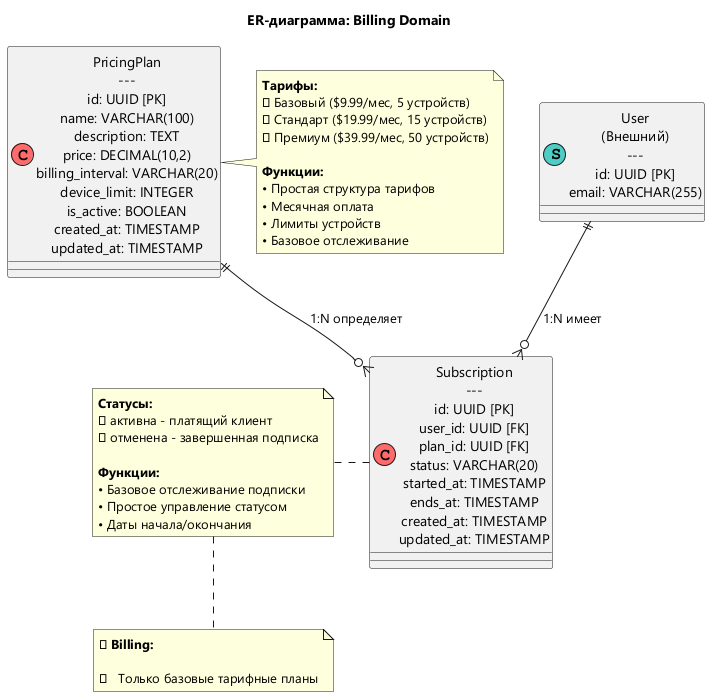

The diagram above was rendered by PlantUML. Its source (embedded in the PNG):
@startuml
!pragma charset UTF-8
skinparam defaultFontName "Segoe UI"
!define CORE_ENTITY(name,desc) class name as "desc" << (C,#FF6B6B) >>
!define SUPPORT_ENTITY(name,desc) class name as "desc" << (S,#4ECDC4) >>
!define FUTURE_ENTITY(name,desc) class name as "desc" << (F,#DDDDDD) >>

title ER-диаграмма: Billing Domain

' MVP СУЩНОСТИ
CORE_ENTITY(PricingPlan, "PricingPlan\n---\nid: UUID [PK]\nname: VARCHAR(100)\ndescription: TEXT\nprice: DECIMAL(10,2)\nbilling_interval: VARCHAR(20)\ndevice_limit: INTEGER\nis_active: BOOLEAN\ncreated_at: TIMESTAMP\nupdated_at: TIMESTAMP")

CORE_ENTITY(Subscription, "Subscription\n---\nid: UUID [PK]\nuser_id: UUID [FK]\nplan_id: UUID [FK]\nstatus: VARCHAR(20)\nstarted_at: TIMESTAMP\nends_at: TIMESTAMP\ncreated_at: TIMESTAMP\nupdated_at: TIMESTAMP")

' БУДУЩИЕ РАСШИРЕНИЯ

' Внешняя ссылка
SUPPORT_ENTITY(User, "User\n(Внешний)\n---\nid: UUID [PK]\nemail: VARCHAR(255)")

' MVP СВЯЗИ (Сплошные)
PricingPlan ||--o{ Subscription : "1:N определяет"
User ||--o{ Subscription : "1:N имеет"


' ПРИМЕЧАНИЯ
note right of PricingPlan : **Тарифы:**\n✅ Базовый ($9.99/мес, 5 устройств)\n✅ Стандарт ($19.99/мес, 15 устройств)\n✅ Премиум ($39.99/мес, 50 устройств)\n\n**Функции:**\n• Простая структура тарифов\n• Месячная оплата\n• Лимиты устройств\n• Базовое отслеживание

note left of Subscription : **Статусы:**\n✅ активна - платящий клиент\n✅ отменена - завершенная подписка\n\n**Функции:**\n• Базовое отслеживание подписки\n• Простое управление статусом\n• Даты начала/окончания

note bottom : **💰 Billing:**\n\n**✅ **  Только базовые тарифные планы

@enduml